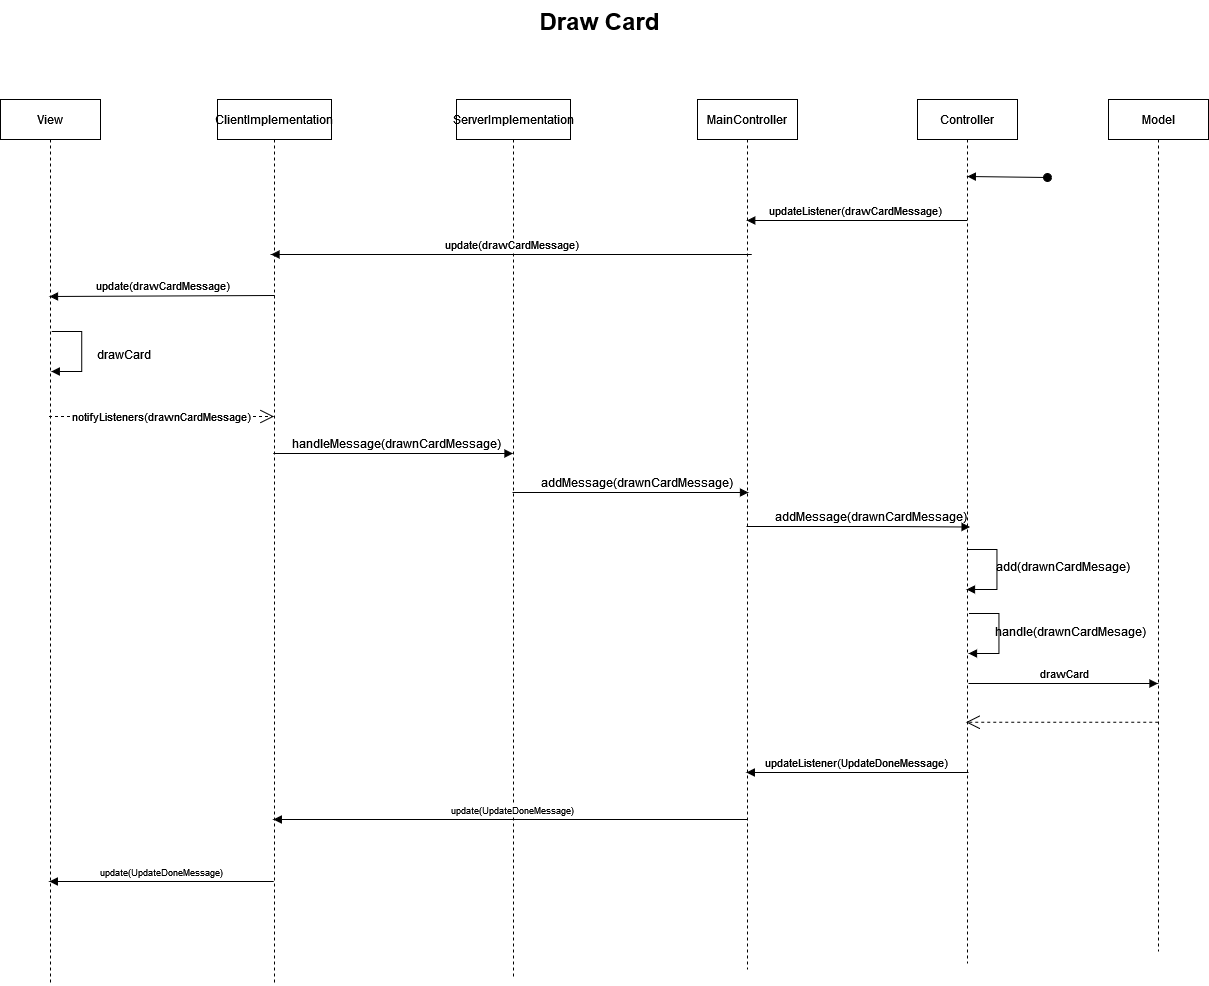

The diagram above was exported from draw.io. Its source (the exported page's mxGraphModel, read from the mxfile embedded in the PNG):
<mxGraphModel dx="5560" dy="2124" grid="0" gridSize="10" guides="1" tooltips="1" connect="1" arrows="1" fold="1" page="0" pageScale="1" pageWidth="850" pageHeight="1100" background="none" math="0" shadow="0">
  <root>
    <mxCell id="0" />
    <mxCell id="1" parent="0" />
    <mxCell id="2" value="View" style="shape=umlLifeline;perimeter=lifelinePerimeter;whiteSpace=wrap;html=1;container=0;dropTarget=0;collapsible=0;recursiveResize=0;outlineConnect=0;portConstraint=eastwest;newEdgeStyle={&quot;edgeStyle&quot;:&quot;elbowEdgeStyle&quot;,&quot;elbow&quot;:&quot;vertical&quot;,&quot;curved&quot;:0,&quot;rounded&quot;:0};" vertex="1" parent="1">
      <mxGeometry x="-92" y="1231" width="100" height="886" as="geometry" />
    </mxCell>
    <mxCell id="3" value="ClientImplementation" style="shape=umlLifeline;perimeter=lifelinePerimeter;whiteSpace=wrap;html=1;container=0;dropTarget=0;collapsible=0;recursiveResize=0;outlineConnect=0;portConstraint=eastwest;newEdgeStyle={&quot;edgeStyle&quot;:&quot;elbowEdgeStyle&quot;,&quot;elbow&quot;:&quot;vertical&quot;,&quot;curved&quot;:0,&quot;rounded&quot;:0};" vertex="1" parent="1">
      <mxGeometry x="125" y="1231" width="114" height="884" as="geometry" />
    </mxCell>
    <mxCell id="4" value="MainController" style="shape=umlLifeline;perimeter=lifelinePerimeter;whiteSpace=wrap;html=1;container=0;dropTarget=0;collapsible=0;recursiveResize=0;outlineConnect=0;portConstraint=eastwest;newEdgeStyle={&quot;edgeStyle&quot;:&quot;elbowEdgeStyle&quot;,&quot;elbow&quot;:&quot;vertical&quot;,&quot;curved&quot;:0,&quot;rounded&quot;:0};" vertex="1" parent="1">
      <mxGeometry x="605" y="1231" width="100" height="870" as="geometry" />
    </mxCell>
    <mxCell id="5" value="Controller" style="shape=umlLifeline;perimeter=lifelinePerimeter;whiteSpace=wrap;html=1;container=0;dropTarget=0;collapsible=0;recursiveResize=0;outlineConnect=0;portConstraint=eastwest;newEdgeStyle={&quot;edgeStyle&quot;:&quot;elbowEdgeStyle&quot;,&quot;elbow&quot;:&quot;vertical&quot;,&quot;curved&quot;:0,&quot;rounded&quot;:0};" vertex="1" parent="1">
      <mxGeometry x="825" y="1231" width="100" height="864" as="geometry" />
    </mxCell>
    <mxCell id="6" value="ServerImplementation" style="shape=umlLifeline;perimeter=lifelinePerimeter;whiteSpace=wrap;html=1;container=0;dropTarget=0;collapsible=0;recursiveResize=0;outlineConnect=0;portConstraint=eastwest;newEdgeStyle={&quot;edgeStyle&quot;:&quot;elbowEdgeStyle&quot;,&quot;elbow&quot;:&quot;vertical&quot;,&quot;curved&quot;:0,&quot;rounded&quot;:0};" vertex="1" parent="1">
      <mxGeometry x="364" y="1231" width="114" height="878" as="geometry" />
    </mxCell>
    <mxCell id="7" value="Model" style="shape=umlLifeline;perimeter=lifelinePerimeter;whiteSpace=wrap;html=1;container=0;dropTarget=0;collapsible=0;recursiveResize=0;outlineConnect=0;portConstraint=eastwest;newEdgeStyle={&quot;edgeStyle&quot;:&quot;elbowEdgeStyle&quot;,&quot;elbow&quot;:&quot;vertical&quot;,&quot;curved&quot;:0,&quot;rounded&quot;:0};" vertex="1" parent="1">
      <mxGeometry x="1016" y="1231" width="100" height="852" as="geometry" />
    </mxCell>
    <mxCell id="8" value="" style="html=1;verticalAlign=bottom;startArrow=oval;endArrow=block;startSize=8;edgeStyle=elbowEdgeStyle;elbow=vertical;curved=0;rounded=0;strokeColor=#000000;" edge="1" parent="1">
      <mxGeometry relative="1" as="geometry">
        <mxPoint x="955" y="1309" as="sourcePoint" />
        <mxPoint x="874.833333333333" y="1309" as="targetPoint" />
      </mxGeometry>
    </mxCell>
    <mxCell id="9" value="updateListener(drawCardMessage)" style="html=1;verticalAlign=bottom;endArrow=block;curved=0;rounded=0;" edge="1" parent="1">
      <mxGeometry width="80" relative="1" as="geometry">
        <mxPoint x="874.5000000000009" y="1352" as="sourcePoint" />
        <mxPoint x="654.25" y="1352" as="targetPoint" />
      </mxGeometry>
    </mxCell>
    <mxCell id="10" value="update(drawCardMessage)" style="html=1;verticalAlign=bottom;endArrow=block;curved=0;rounded=0;" edge="1" target="3" parent="1">
      <mxGeometry width="80" relative="1" as="geometry">
        <mxPoint x="659.2500000000009" y="1386" as="sourcePoint" />
        <mxPoint x="498" y="1386" as="targetPoint" />
      </mxGeometry>
    </mxCell>
    <mxCell id="11" value="update(drawCardMessage)" style="html=1;verticalAlign=bottom;endArrow=block;curved=0;rounded=0;" edge="1" parent="1">
      <mxGeometry width="80" relative="1" as="geometry">
        <mxPoint x="182.2500000000009" y="1427" as="sourcePoint" />
        <mxPoint x="-43" y="1428" as="targetPoint" />
      </mxGeometry>
    </mxCell>
    <mxCell id="12" value="" style="html=1;verticalAlign=bottom;endArrow=block;curved=0;rounded=0;strokeColor=#000000;" edge="1" parent="1">
      <mxGeometry x="0.0027" width="80" relative="1" as="geometry">
        <mxPoint x="-40.76619047619042" y="1463" as="sourcePoint" />
        <mxPoint x="-41.2223809523808" y="1503" as="targetPoint" />
        <mxPoint as="offset" />
        <Array as="points">
          <mxPoint x="-10.770000000000067" y="1463" />
          <mxPoint x="-10.770000000000067" y="1503" />
        </Array>
      </mxGeometry>
    </mxCell>
    <mxCell id="13" value="drawCard" style="text;html=1;align=center;verticalAlign=middle;resizable=0;points=[];autosize=1;strokeColor=none;fillColor=none;" vertex="1" parent="1">
      <mxGeometry x="-3.770000000000067" y="1473" width="69" height="26" as="geometry" />
    </mxCell>
    <mxCell id="14" value="notifyListeners(drawnCardMessage)" style="endArrow=open;endSize=12;dashed=1;html=1;rounded=0;" edge="1" parent="1">
      <mxGeometry width="160" relative="1" as="geometry">
        <mxPoint x="-43.5" y="1548" as="sourcePoint" />
        <mxPoint x="181.5" y="1548" as="targetPoint" />
      </mxGeometry>
    </mxCell>
    <mxCell id="15" value="" style="html=1;verticalAlign=bottom;endArrow=block;curved=0;rounded=0;strokeColor=#000000;" edge="1" parent="1">
      <mxGeometry x="0.0027" width="80" relative="1" as="geometry">
        <mxPoint x="180.83333333333394" y="1585" as="sourcePoint" />
        <mxPoint x="420.5" y="1585" as="targetPoint" />
        <mxPoint as="offset" />
        <Array as="points">
          <mxPoint x="320" y="1585" />
        </Array>
      </mxGeometry>
    </mxCell>
    <mxCell id="16" value="handleMessage(drawnCardMessage)" style="text;html=1;align=center;verticalAlign=middle;resizable=0;points=[];autosize=1;strokeColor=none;fillColor=none;" vertex="1" parent="1">
      <mxGeometry x="197.99999999999994" y="1562" width="212" height="26" as="geometry" />
    </mxCell>
    <mxCell id="17" value="" style="html=1;verticalAlign=bottom;endArrow=block;curved=0;rounded=0;strokeColor=#000000;" edge="1" parent="1">
      <mxGeometry x="0.0027" width="80" relative="1" as="geometry">
        <mxPoint x="420" y="1624" as="sourcePoint" />
        <mxPoint x="656" y="1624" as="targetPoint" />
        <mxPoint as="offset" />
        <Array as="points">
          <mxPoint x="559" y="1624" />
        </Array>
      </mxGeometry>
    </mxCell>
    <mxCell id="18" value="addMessage(drawnCardMessage)" style="text;html=1;align=center;verticalAlign=middle;resizable=0;points=[];autosize=1;strokeColor=none;fillColor=none;" vertex="1" parent="1">
      <mxGeometry x="444.99999999999994" y="1601" width="197" height="26" as="geometry" />
    </mxCell>
    <mxCell id="19" value="" style="html=1;verticalAlign=bottom;endArrow=block;curved=0;rounded=0;strokeColor=#000000;entryX=1.008;entryY=0.904;entryDx=0;entryDy=0;entryPerimeter=0;" edge="1" target="20" parent="1">
      <mxGeometry x="0.0027" width="80" relative="1" as="geometry">
        <mxPoint x="654" y="1658" as="sourcePoint" />
        <mxPoint x="890" y="1658" as="targetPoint" />
        <mxPoint as="offset" />
        <Array as="points">
          <mxPoint x="793" y="1658" />
        </Array>
      </mxGeometry>
    </mxCell>
    <mxCell id="20" value="addMessage(drawnCardMessage)" style="text;html=1;align=center;verticalAlign=middle;resizable=0;points=[];autosize=1;strokeColor=none;fillColor=none;" vertex="1" parent="1">
      <mxGeometry x="679" y="1635" width="197" height="26" as="geometry" />
    </mxCell>
    <mxCell id="21" value="" style="html=1;verticalAlign=bottom;endArrow=block;curved=0;rounded=0;strokeColor=#000000;" edge="1" parent="1">
      <mxGeometry x="0.0027" width="80" relative="1" as="geometry">
        <mxPoint x="874.4538095238096" y="1681" as="sourcePoint" />
        <mxPoint x="873.9976190476192" y="1721" as="targetPoint" />
        <mxPoint as="offset" />
        <Array as="points">
          <mxPoint x="904.4499999999999" y="1681" />
          <mxPoint x="904.4499999999999" y="1721" />
        </Array>
      </mxGeometry>
    </mxCell>
    <mxCell id="22" value="add(drawnCardMesage)" style="text;html=1;align=center;verticalAlign=middle;resizable=0;points=[];autosize=1;strokeColor=none;fillColor=none;" vertex="1" parent="1">
      <mxGeometry x="897.9999999999999" y="1685" width="144" height="26" as="geometry" />
    </mxCell>
    <mxCell id="23" value="" style="html=1;verticalAlign=bottom;endArrow=block;curved=0;rounded=0;strokeColor=#000000;" edge="1" parent="1">
      <mxGeometry x="0.0027" width="80" relative="1" as="geometry">
        <mxPoint x="876.4538095238096" y="1745" as="sourcePoint" />
        <mxPoint x="875.9976190476192" y="1785" as="targetPoint" />
        <mxPoint as="offset" />
        <Array as="points">
          <mxPoint x="906.4499999999999" y="1745" />
          <mxPoint x="906.4499999999999" y="1785" />
        </Array>
      </mxGeometry>
    </mxCell>
    <mxCell id="24" value="handle(drawnCardMesage)" style="text;html=1;align=center;verticalAlign=middle;resizable=0;points=[];autosize=1;strokeColor=none;fillColor=none;" vertex="1" parent="1">
      <mxGeometry x="897.9999999999999" y="1750" width="159" height="26" as="geometry" />
    </mxCell>
    <mxCell id="25" value="drawCard" style="html=1;verticalAlign=bottom;endArrow=block;curved=0;rounded=0;" edge="1" parent="1">
      <mxGeometry width="80" relative="1" as="geometry">
        <mxPoint x="876" y="1815" as="sourcePoint" />
        <mxPoint x="1065.5" y="1815" as="targetPoint" />
      </mxGeometry>
    </mxCell>
    <mxCell id="26" value="" style="endArrow=open;endSize=12;dashed=1;html=1;rounded=0;exitX=0.497;exitY=0.905;exitDx=0;exitDy=0;exitPerimeter=0;" edge="1" parent="1">
      <mxGeometry width="160" relative="1" as="geometry">
        <mxPoint x="1065.6999999999998" y="1853.75" as="sourcePoint" />
        <mxPoint x="873.5" y="1853.75" as="targetPoint" />
      </mxGeometry>
    </mxCell>
    <mxCell id="27" value="&lt;font style=&quot;font-size: 9px;&quot;&gt;update(UpdateDoneMessage)&lt;/font&gt;" style="html=1;verticalAlign=bottom;endArrow=block;curved=0;rounded=0;strokeColor=#000000;" edge="1" parent="1">
      <mxGeometry width="80" relative="1" as="geometry">
        <mxPoint x="655.5" y="1951" as="sourcePoint" />
        <mxPoint x="180.83333333333394" y="1951" as="targetPoint" />
      </mxGeometry>
    </mxCell>
    <mxCell id="28" value="&lt;font style=&quot;font-size: 9px;&quot;&gt;update(UpdateDoneMessage)&lt;/font&gt;" style="html=1;verticalAlign=bottom;endArrow=block;curved=0;rounded=0;strokeColor=#000000;" edge="1" parent="1">
      <mxGeometry width="80" relative="1" as="geometry">
        <mxPoint x="181.23" y="2013" as="sourcePoint" />
        <mxPoint x="-43.16666666666697" y="2013" as="targetPoint" />
      </mxGeometry>
    </mxCell>
    <mxCell id="29" value="updateListener(UpdateDoneMessage)" style="html=1;verticalAlign=bottom;endArrow=block;curved=0;rounded=0;strokeColor=#000000;" edge="1" parent="1">
      <mxGeometry width="80" relative="1" as="geometry">
        <mxPoint x="876" y="1904" as="sourcePoint" />
        <mxPoint x="653.8333333333339" y="1904" as="targetPoint" />
      </mxGeometry>
    </mxCell>
    <mxCell id="30" value="&lt;font style=&quot;font-size: 24px;&quot;&gt;&lt;b&gt;Draw Card&lt;br&gt;&lt;/b&gt;&lt;/font&gt;" style="text;html=1;align=center;verticalAlign=middle;resizable=0;points=[];autosize=1;strokeColor=none;fillColor=none;" vertex="1" parent="1">
      <mxGeometry x="438" y="1132" width="138" height="41" as="geometry" />
    </mxCell>
  </root>
</mxGraphModel>